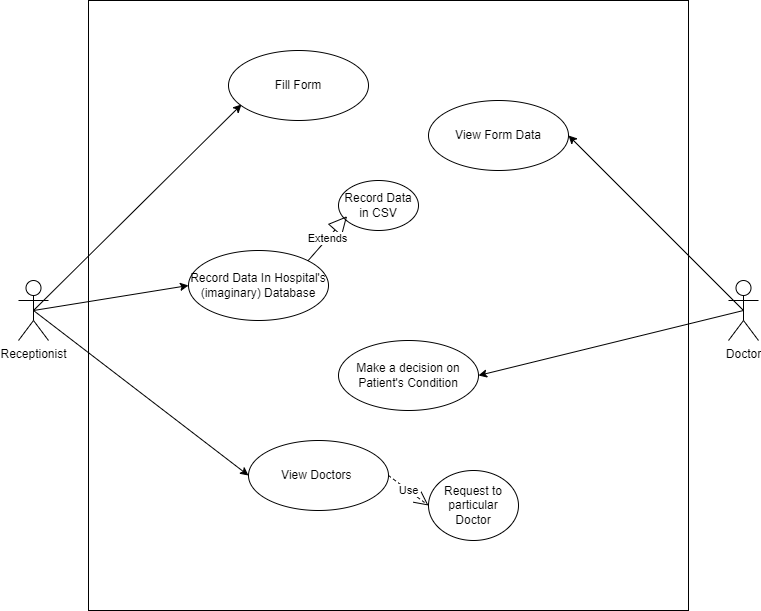

The diagram above was exported from draw.io. Its source (the exported page's mxGraphModel, read from the mxfile embedded in the PNG):
<mxGraphModel dx="868" dy="425" grid="1" gridSize="10" guides="1" tooltips="1" connect="1" arrows="1" fold="1" page="1" pageScale="1" pageWidth="850" pageHeight="1100" math="0" shadow="0">
  <root>
    <mxCell id="0" />
    <mxCell id="1" parent="0" />
    <mxCell id="vBHZAH5hMeL-rCmOdhsh-5" value="" style="rounded=0;whiteSpace=wrap;html=1;" vertex="1" parent="1">
      <mxGeometry x="120" y="160" width="600" height="610" as="geometry" />
    </mxCell>
    <mxCell id="vBHZAH5hMeL-rCmOdhsh-6" value="Receptionist" style="shape=umlActor;verticalLabelPosition=bottom;verticalAlign=top;html=1;" vertex="1" parent="1">
      <mxGeometry x="50" y="440" width="30" height="60" as="geometry" />
    </mxCell>
    <mxCell id="vBHZAH5hMeL-rCmOdhsh-7" value="Doctor" style="shape=umlActor;verticalLabelPosition=bottom;verticalAlign=top;html=1;" vertex="1" parent="1">
      <mxGeometry x="760" y="440" width="30" height="60" as="geometry" />
    </mxCell>
    <mxCell id="vBHZAH5hMeL-rCmOdhsh-9" value="Fill Form" style="ellipse;whiteSpace=wrap;html=1;" vertex="1" parent="1">
      <mxGeometry x="260" y="210" width="140" height="70" as="geometry" />
    </mxCell>
    <mxCell id="vBHZAH5hMeL-rCmOdhsh-10" value="Record Data In Hospital's (imaginary) Database" style="ellipse;whiteSpace=wrap;html=1;" vertex="1" parent="1">
      <mxGeometry x="220" y="410" width="140" height="70" as="geometry" />
    </mxCell>
    <mxCell id="vBHZAH5hMeL-rCmOdhsh-11" value="Record Data in CSV" style="ellipse;whiteSpace=wrap;html=1;" vertex="1" parent="1">
      <mxGeometry x="370" y="340" width="80" height="50" as="geometry" />
    </mxCell>
    <mxCell id="vBHZAH5hMeL-rCmOdhsh-12" value="Extends" style="endArrow=block;endSize=16;endFill=0;html=1;rounded=0;exitX=1;exitY=0;exitDx=0;exitDy=0;entryX=0.107;entryY=0.714;entryDx=0;entryDy=0;entryPerimeter=0;" edge="1" parent="1" source="vBHZAH5hMeL-rCmOdhsh-10" target="vBHZAH5hMeL-rCmOdhsh-11">
      <mxGeometry width="160" relative="1" as="geometry">
        <mxPoint x="425" y="390" as="sourcePoint" />
        <mxPoint x="585" y="390" as="targetPoint" />
        <Array as="points" />
      </mxGeometry>
    </mxCell>
    <mxCell id="vBHZAH5hMeL-rCmOdhsh-14" value="View Form Data" style="ellipse;whiteSpace=wrap;html=1;" vertex="1" parent="1">
      <mxGeometry x="460" y="260" width="140" height="70" as="geometry" />
    </mxCell>
    <mxCell id="vBHZAH5hMeL-rCmOdhsh-15" value="View Doctors&amp;nbsp;" style="ellipse;whiteSpace=wrap;html=1;" vertex="1" parent="1">
      <mxGeometry x="280" y="600" width="140" height="70" as="geometry" />
    </mxCell>
    <mxCell id="vBHZAH5hMeL-rCmOdhsh-16" value="Request to particular Doctor" style="ellipse;whiteSpace=wrap;html=1;" vertex="1" parent="1">
      <mxGeometry x="460" y="630" width="90" height="70" as="geometry" />
    </mxCell>
    <mxCell id="vBHZAH5hMeL-rCmOdhsh-17" value="Use" style="endArrow=open;endSize=12;dashed=1;html=1;rounded=0;exitX=1;exitY=0.5;exitDx=0;exitDy=0;entryX=0;entryY=0.5;entryDx=0;entryDy=0;" edge="1" parent="1" source="vBHZAH5hMeL-rCmOdhsh-15" target="vBHZAH5hMeL-rCmOdhsh-16">
      <mxGeometry width="160" relative="1" as="geometry">
        <mxPoint x="360" y="420" as="sourcePoint" />
        <mxPoint x="520" y="420" as="targetPoint" />
      </mxGeometry>
    </mxCell>
    <mxCell id="vBHZAH5hMeL-rCmOdhsh-18" value="Make a decision on Patient's Condition" style="ellipse;whiteSpace=wrap;html=1;" vertex="1" parent="1">
      <mxGeometry x="370" y="500" width="140" height="70" as="geometry" />
    </mxCell>
    <mxCell id="vBHZAH5hMeL-rCmOdhsh-21" value="" style="endArrow=classic;html=1;rounded=0;exitX=0.5;exitY=0.5;exitDx=0;exitDy=0;exitPerimeter=0;entryX=1;entryY=0.5;entryDx=0;entryDy=0;" edge="1" parent="1" source="vBHZAH5hMeL-rCmOdhsh-7" target="vBHZAH5hMeL-rCmOdhsh-14">
      <mxGeometry width="50" height="50" relative="1" as="geometry">
        <mxPoint x="410" y="560" as="sourcePoint" />
        <mxPoint x="460" y="510" as="targetPoint" />
      </mxGeometry>
    </mxCell>
    <mxCell id="vBHZAH5hMeL-rCmOdhsh-22" value="" style="endArrow=classic;html=1;rounded=0;entryX=1;entryY=0.5;entryDx=0;entryDy=0;exitX=0.5;exitY=0.5;exitDx=0;exitDy=0;exitPerimeter=0;" edge="1" parent="1" source="vBHZAH5hMeL-rCmOdhsh-7" target="vBHZAH5hMeL-rCmOdhsh-18">
      <mxGeometry width="50" height="50" relative="1" as="geometry">
        <mxPoint x="410" y="560" as="sourcePoint" />
        <mxPoint x="460" y="510" as="targetPoint" />
      </mxGeometry>
    </mxCell>
    <mxCell id="vBHZAH5hMeL-rCmOdhsh-23" value="" style="endArrow=classic;html=1;rounded=0;exitX=0.5;exitY=0.5;exitDx=0;exitDy=0;exitPerimeter=0;entryX=0;entryY=0.5;entryDx=0;entryDy=0;" edge="1" parent="1" source="vBHZAH5hMeL-rCmOdhsh-6" target="vBHZAH5hMeL-rCmOdhsh-15">
      <mxGeometry width="50" height="50" relative="1" as="geometry">
        <mxPoint x="410" y="560" as="sourcePoint" />
        <mxPoint x="460" y="510" as="targetPoint" />
      </mxGeometry>
    </mxCell>
    <mxCell id="vBHZAH5hMeL-rCmOdhsh-24" value="" style="endArrow=classic;html=1;rounded=0;exitX=0.5;exitY=0.5;exitDx=0;exitDy=0;exitPerimeter=0;entryX=0;entryY=0.5;entryDx=0;entryDy=0;" edge="1" parent="1" source="vBHZAH5hMeL-rCmOdhsh-6" target="vBHZAH5hMeL-rCmOdhsh-10">
      <mxGeometry width="50" height="50" relative="1" as="geometry">
        <mxPoint x="410" y="560" as="sourcePoint" />
        <mxPoint x="460" y="510" as="targetPoint" />
      </mxGeometry>
    </mxCell>
    <mxCell id="vBHZAH5hMeL-rCmOdhsh-25" value="" style="endArrow=classic;html=1;rounded=0;exitX=0.5;exitY=0.5;exitDx=0;exitDy=0;exitPerimeter=0;entryX=0.093;entryY=0.771;entryDx=0;entryDy=0;entryPerimeter=0;" edge="1" parent="1" source="vBHZAH5hMeL-rCmOdhsh-6" target="vBHZAH5hMeL-rCmOdhsh-9">
      <mxGeometry width="50" height="50" relative="1" as="geometry">
        <mxPoint x="410" y="460" as="sourcePoint" />
        <mxPoint x="460" y="410" as="targetPoint" />
      </mxGeometry>
    </mxCell>
  </root>
</mxGraphModel>